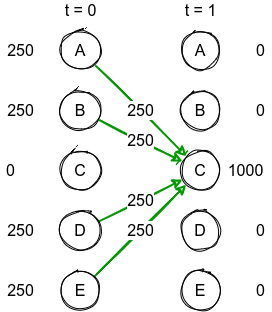

The diagram above was exported from draw.io. Its source (the exported page's mxGraphModel, read from the mxfile embedded in the PNG):
<mxGraphModel dx="599" dy="387" grid="1" gridSize="10" guides="1" tooltips="1" connect="1" arrows="1" fold="1" page="1" pageScale="1" pageWidth="850" pageHeight="1100" math="0" shadow="0">
  <root>
    <mxCell id="0" />
    <mxCell id="1" parent="0" />
    <mxCell id="2kVMpvJuSfYqlpZfIMfC-28" value="250" style="edgeStyle=none;rounded=0;sketch=1;orthogonalLoop=1;jettySize=auto;html=1;fontSize=16;strokeColor=#009900;strokeWidth=2;" parent="1" source="2kVMpvJuSfYqlpZfIMfC-6" target="2kVMpvJuSfYqlpZfIMfC-13" edge="1">
      <mxGeometry relative="1" as="geometry" />
    </mxCell>
    <mxCell id="2kVMpvJuSfYqlpZfIMfC-6" value="A" style="ellipse;whiteSpace=wrap;html=1;aspect=fixed;sketch=1;fontSize=16;" parent="1" vertex="1">
      <mxGeometry x="160" y="120" width="40" height="40" as="geometry" />
    </mxCell>
    <mxCell id="2kVMpvJuSfYqlpZfIMfC-29" value="250" style="edgeStyle=none;rounded=0;sketch=1;orthogonalLoop=1;jettySize=auto;html=1;fontSize=16;strokeColor=#009900;strokeWidth=2;" parent="1" source="2kVMpvJuSfYqlpZfIMfC-7" target="2kVMpvJuSfYqlpZfIMfC-13" edge="1">
      <mxGeometry relative="1" as="geometry" />
    </mxCell>
    <mxCell id="2kVMpvJuSfYqlpZfIMfC-7" value="B" style="ellipse;whiteSpace=wrap;html=1;aspect=fixed;sketch=1;fontSize=16;" parent="1" vertex="1">
      <mxGeometry x="160" y="180" width="40" height="40" as="geometry" />
    </mxCell>
    <mxCell id="2kVMpvJuSfYqlpZfIMfC-8" value="C" style="ellipse;whiteSpace=wrap;html=1;aspect=fixed;sketch=1;fontSize=16;" parent="1" vertex="1">
      <mxGeometry x="160" y="240" width="40" height="40" as="geometry" />
    </mxCell>
    <mxCell id="2kVMpvJuSfYqlpZfIMfC-31" value="250" style="edgeStyle=none;rounded=0;sketch=1;orthogonalLoop=1;jettySize=auto;html=1;fontSize=16;strokeColor=#009900;strokeWidth=2;" parent="1" source="2kVMpvJuSfYqlpZfIMfC-9" target="2kVMpvJuSfYqlpZfIMfC-13" edge="1">
      <mxGeometry relative="1" as="geometry" />
    </mxCell>
    <mxCell id="2kVMpvJuSfYqlpZfIMfC-9" value="D" style="ellipse;whiteSpace=wrap;html=1;aspect=fixed;sketch=1;fontSize=16;" parent="1" vertex="1">
      <mxGeometry x="160" y="300" width="40" height="40" as="geometry" />
    </mxCell>
    <mxCell id="2kVMpvJuSfYqlpZfIMfC-32" value="250" style="edgeStyle=none;rounded=0;sketch=1;orthogonalLoop=1;jettySize=auto;html=1;fontSize=16;strokeColor=#009900;strokeWidth=2;" parent="1" source="2kVMpvJuSfYqlpZfIMfC-10" target="2kVMpvJuSfYqlpZfIMfC-13" edge="1">
      <mxGeometry relative="1" as="geometry" />
    </mxCell>
    <mxCell id="2kVMpvJuSfYqlpZfIMfC-10" value="E" style="ellipse;whiteSpace=wrap;html=1;aspect=fixed;sketch=1;fontSize=16;" parent="1" vertex="1">
      <mxGeometry x="160" y="360" width="40" height="40" as="geometry" />
    </mxCell>
    <mxCell id="2kVMpvJuSfYqlpZfIMfC-11" value="A" style="ellipse;whiteSpace=wrap;html=1;aspect=fixed;sketch=1;fontSize=16;" parent="1" vertex="1">
      <mxGeometry x="280" y="120" width="40" height="40" as="geometry" />
    </mxCell>
    <mxCell id="2kVMpvJuSfYqlpZfIMfC-12" value="B" style="ellipse;whiteSpace=wrap;html=1;aspect=fixed;sketch=1;fontSize=16;" parent="1" vertex="1">
      <mxGeometry x="280" y="180" width="40" height="40" as="geometry" />
    </mxCell>
    <mxCell id="2kVMpvJuSfYqlpZfIMfC-13" value="C" style="ellipse;whiteSpace=wrap;html=1;aspect=fixed;sketch=1;fontSize=16;" parent="1" vertex="1">
      <mxGeometry x="280" y="240" width="40" height="40" as="geometry" />
    </mxCell>
    <mxCell id="2kVMpvJuSfYqlpZfIMfC-14" value="D" style="ellipse;whiteSpace=wrap;html=1;aspect=fixed;sketch=1;fontSize=16;" parent="1" vertex="1">
      <mxGeometry x="280" y="300" width="40" height="40" as="geometry" />
    </mxCell>
    <mxCell id="2kVMpvJuSfYqlpZfIMfC-15" value="E" style="ellipse;whiteSpace=wrap;html=1;aspect=fixed;sketch=1;fontSize=16;" parent="1" vertex="1">
      <mxGeometry x="280" y="360" width="40" height="40" as="geometry" />
    </mxCell>
    <mxCell id="2kVMpvJuSfYqlpZfIMfC-16" value="t = 0" style="text;html=1;align=center;verticalAlign=middle;resizable=0;points=[];autosize=1;strokeColor=none;fillColor=none;fontSize=16;" parent="1" vertex="1">
      <mxGeometry x="155" y="90" width="50" height="20" as="geometry" />
    </mxCell>
    <mxCell id="2kVMpvJuSfYqlpZfIMfC-17" value="t = 1" style="text;html=1;align=center;verticalAlign=middle;resizable=0;points=[];autosize=1;strokeColor=none;fillColor=none;fontSize=16;" parent="1" vertex="1">
      <mxGeometry x="275" y="90" width="50" height="20" as="geometry" />
    </mxCell>
    <mxCell id="2kVMpvJuSfYqlpZfIMfC-18" value="1000" style="text;html=1;align=center;verticalAlign=middle;resizable=0;points=[];autosize=1;strokeColor=none;fillColor=none;fontSize=16;" parent="1" vertex="1">
      <mxGeometry x="320" y="250" width="50" height="20" as="geometry" />
    </mxCell>
    <mxCell id="2kVMpvJuSfYqlpZfIMfC-19" value="0" style="text;html=1;align=center;verticalAlign=middle;resizable=0;points=[];autosize=1;strokeColor=none;fillColor=none;fontSize=16;" parent="1" vertex="1">
      <mxGeometry x="350" y="190" width="20" height="20" as="geometry" />
    </mxCell>
    <mxCell id="2kVMpvJuSfYqlpZfIMfC-20" value="0" style="text;html=1;align=center;verticalAlign=middle;resizable=0;points=[];autosize=1;strokeColor=none;fillColor=none;fontSize=16;" parent="1" vertex="1">
      <mxGeometry x="350" y="130" width="20" height="20" as="geometry" />
    </mxCell>
    <mxCell id="2kVMpvJuSfYqlpZfIMfC-21" value="0" style="text;html=1;align=center;verticalAlign=middle;resizable=0;points=[];autosize=1;strokeColor=none;fillColor=none;fontSize=16;" parent="1" vertex="1">
      <mxGeometry x="350" y="310" width="20" height="20" as="geometry" />
    </mxCell>
    <mxCell id="2kVMpvJuSfYqlpZfIMfC-22" value="0" style="text;html=1;align=center;verticalAlign=middle;resizable=0;points=[];autosize=1;strokeColor=none;fillColor=none;fontSize=16;" parent="1" vertex="1">
      <mxGeometry x="350" y="370" width="20" height="20" as="geometry" />
    </mxCell>
    <mxCell id="2kVMpvJuSfYqlpZfIMfC-23" value="0" style="text;html=1;align=center;verticalAlign=middle;resizable=0;points=[];autosize=1;strokeColor=none;fillColor=none;fontSize=16;" parent="1" vertex="1">
      <mxGeometry x="100" y="250" width="20" height="20" as="geometry" />
    </mxCell>
    <mxCell id="2kVMpvJuSfYqlpZfIMfC-24" value="250" style="text;html=1;align=center;verticalAlign=middle;resizable=0;points=[];autosize=1;strokeColor=none;fillColor=none;fontSize=16;" parent="1" vertex="1">
      <mxGeometry x="100" y="190" width="40" height="20" as="geometry" />
    </mxCell>
    <mxCell id="2kVMpvJuSfYqlpZfIMfC-25" value="250" style="text;html=1;align=center;verticalAlign=middle;resizable=0;points=[];autosize=1;strokeColor=none;fillColor=none;fontSize=16;" parent="1" vertex="1">
      <mxGeometry x="100" y="130" width="40" height="20" as="geometry" />
    </mxCell>
    <mxCell id="2kVMpvJuSfYqlpZfIMfC-26" value="250" style="text;html=1;align=center;verticalAlign=middle;resizable=0;points=[];autosize=1;strokeColor=none;fillColor=none;fontSize=16;" parent="1" vertex="1">
      <mxGeometry x="100" y="310" width="40" height="20" as="geometry" />
    </mxCell>
    <mxCell id="2kVMpvJuSfYqlpZfIMfC-27" value="250" style="text;html=1;align=center;verticalAlign=middle;resizable=0;points=[];autosize=1;strokeColor=none;fillColor=none;fontSize=16;" parent="1" vertex="1">
      <mxGeometry x="100" y="370" width="40" height="20" as="geometry" />
    </mxCell>
  </root>
</mxGraphModel>